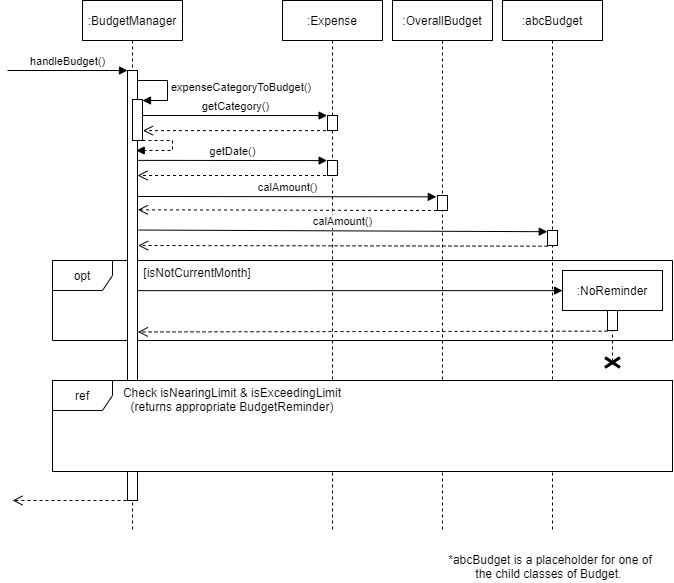

The diagram above was exported from draw.io. Its source (the exported page's mxGraphModel, read from the mxfile embedded in the PNG):
<mxGraphModel dx="1483" dy="826" grid="1" gridSize="10" guides="1" tooltips="1" connect="1" arrows="1" fold="1" page="1" pageScale="1" pageWidth="850" pageHeight="1100" math="0" shadow="0">
  <root>
    <mxCell id="0" />
    <mxCell id="1" parent="0" />
    <mxCell id="Y1LFrYu3ev57o0GeuPXE-1" value=":Expense" style="shape=umlLifeline;perimeter=lifelinePerimeter;whiteSpace=wrap;html=1;container=1;collapsible=0;recursiveResize=0;outlineConnect=0;fillColor=none;" vertex="1" parent="1">
      <mxGeometry x="290" y="40" width="100" height="530" as="geometry" />
    </mxCell>
    <mxCell id="Y1LFrYu3ev57o0GeuPXE-5" value="" style="html=1;points=[];perimeter=orthogonalPerimeter;" vertex="1" parent="Y1LFrYu3ev57o0GeuPXE-1">
      <mxGeometry x="45" y="115" width="10" height="15" as="geometry" />
    </mxCell>
    <mxCell id="Y1LFrYu3ev57o0GeuPXE-11" value="" style="html=1;points=[];perimeter=orthogonalPerimeter;" vertex="1" parent="Y1LFrYu3ev57o0GeuPXE-1">
      <mxGeometry x="45" y="160" width="10" height="15" as="geometry" />
    </mxCell>
    <mxCell id="Y1LFrYu3ev57o0GeuPXE-16" value="" style="html=1;verticalAlign=bottom;endArrow=open;dashed=1;endSize=8;rounded=0;entryX=1.033;entryY=0.324;entryDx=0;entryDy=0;entryPerimeter=0;" edge="1" parent="Y1LFrYu3ev57o0GeuPXE-1" target="HzWXzz9oMq3p3jPBkeqz-3">
      <mxGeometry relative="1" as="geometry">
        <mxPoint x="154.5" y="210" as="sourcePoint" />
        <mxPoint x="-40" y="210" as="targetPoint" />
      </mxGeometry>
    </mxCell>
    <mxCell id="Y1LFrYu3ev57o0GeuPXE-20" value="opt" style="shape=umlFrame;whiteSpace=wrap;html=1;" vertex="1" parent="1">
      <mxGeometry x="60" y="300" width="620" height="80" as="geometry" />
    </mxCell>
    <mxCell id="HzWXzz9oMq3p3jPBkeqz-1" value=":BudgetManager" style="shape=umlLifeline;perimeter=lifelinePerimeter;whiteSpace=wrap;html=1;container=1;collapsible=0;recursiveResize=0;outlineConnect=0;strokeColor=default;" parent="1" vertex="1">
      <mxGeometry x="90" y="40" width="100" height="530" as="geometry" />
    </mxCell>
    <mxCell id="HzWXzz9oMq3p3jPBkeqz-2" value="handleBudget()" style="html=1;verticalAlign=bottom;endArrow=block;rounded=0;" parent="HzWXzz9oMq3p3jPBkeqz-1" edge="1">
      <mxGeometry width="80" relative="1" as="geometry">
        <mxPoint x="-75" y="70" as="sourcePoint" />
        <mxPoint x="45" y="70" as="targetPoint" />
      </mxGeometry>
    </mxCell>
    <mxCell id="HzWXzz9oMq3p3jPBkeqz-3" value="" style="html=1;points=[];perimeter=orthogonalPerimeter;" parent="HzWXzz9oMq3p3jPBkeqz-1" vertex="1">
      <mxGeometry x="45" y="70" width="10" height="430" as="geometry" />
    </mxCell>
    <mxCell id="HzWXzz9oMq3p3jPBkeqz-7" value="" style="html=1;points=[];perimeter=orthogonalPerimeter;" parent="HzWXzz9oMq3p3jPBkeqz-1" vertex="1">
      <mxGeometry x="50" y="99" width="10" height="41" as="geometry" />
    </mxCell>
    <mxCell id="Y1LFrYu3ev57o0GeuPXE-3" value="expenseCategoryToBudget()" style="edgeStyle=orthogonalEdgeStyle;html=1;align=left;spacingLeft=2;endArrow=block;rounded=0;entryX=1;entryY=0;" edge="1" parent="HzWXzz9oMq3p3jPBkeqz-1">
      <mxGeometry relative="1" as="geometry">
        <mxPoint x="55" y="80" as="sourcePoint" />
        <Array as="points">
          <mxPoint x="85" y="80" />
        </Array>
        <mxPoint x="60" y="100" as="targetPoint" />
      </mxGeometry>
    </mxCell>
    <mxCell id="Y1LFrYu3ev57o0GeuPXE-7" value="" style="edgeStyle=orthogonalEdgeStyle;html=1;align=left;spacingLeft=2;endArrow=block;rounded=0;entryX=0.871;entryY=0.186;entryDx=0;entryDy=0;entryPerimeter=0;dashed=1;" edge="1" parent="HzWXzz9oMq3p3jPBkeqz-1" target="HzWXzz9oMq3p3jPBkeqz-3">
      <mxGeometry relative="1" as="geometry">
        <mxPoint x="60" y="140" as="sourcePoint" />
        <Array as="points">
          <mxPoint x="90" y="140" />
          <mxPoint x="90" y="150" />
        </Array>
        <mxPoint x="65" y="160" as="targetPoint" />
      </mxGeometry>
    </mxCell>
    <mxCell id="Y1LFrYu3ev57o0GeuPXE-12" value="" style="html=1;verticalAlign=bottom;endArrow=open;dashed=1;endSize=8;rounded=0;" edge="1" parent="HzWXzz9oMq3p3jPBkeqz-1" source="Y1LFrYu3ev57o0GeuPXE-1">
      <mxGeometry relative="1" as="geometry">
        <mxPoint x="135" y="175" as="sourcePoint" />
        <mxPoint x="55" y="175" as="targetPoint" />
      </mxGeometry>
    </mxCell>
    <mxCell id="HzWXzz9oMq3p3jPBkeqz-9" value=":OverallBudget" style="shape=umlLifeline;perimeter=lifelinePerimeter;whiteSpace=wrap;html=1;container=1;collapsible=0;recursiveResize=0;outlineConnect=0;" parent="1" vertex="1">
      <mxGeometry x="400" y="40" width="100" height="530" as="geometry" />
    </mxCell>
    <mxCell id="Y1LFrYu3ev57o0GeuPXE-14" value="" style="html=1;points=[];perimeter=orthogonalPerimeter;" vertex="1" parent="HzWXzz9oMq3p3jPBkeqz-9">
      <mxGeometry x="45" y="195" width="10" height="15" as="geometry" />
    </mxCell>
    <mxCell id="Y1LFrYu3ev57o0GeuPXE-18" value="" style="html=1;verticalAlign=bottom;endArrow=open;dashed=1;endSize=8;rounded=0;entryX=1.06;entryY=0.407;entryDx=0;entryDy=0;entryPerimeter=0;" edge="1" parent="HzWXzz9oMq3p3jPBkeqz-9" target="HzWXzz9oMq3p3jPBkeqz-3">
      <mxGeometry relative="1" as="geometry">
        <mxPoint x="155" y="245.68" as="sourcePoint" />
        <mxPoint x="-144.17000000000002" y="245" as="targetPoint" />
      </mxGeometry>
    </mxCell>
    <mxCell id="HzWXzz9oMq3p3jPBkeqz-23" value=":NoReminder" style="shape=umlLifeline;perimeter=lifelinePerimeter;whiteSpace=wrap;html=1;container=1;collapsible=0;recursiveResize=0;outlineConnect=0;fillColor=none;" parent="1" vertex="1">
      <mxGeometry x="570" y="310" width="100" height="90" as="geometry" />
    </mxCell>
    <mxCell id="Y1LFrYu3ev57o0GeuPXE-21" value="" style="html=1;points=[];perimeter=orthogonalPerimeter;" vertex="1" parent="HzWXzz9oMq3p3jPBkeqz-23">
      <mxGeometry x="45" y="40" width="10" height="20" as="geometry" />
    </mxCell>
    <mxCell id="HzWXzz9oMq3p3jPBkeqz-35" value=":abcBudget" style="shape=umlLifeline;perimeter=lifelinePerimeter;whiteSpace=wrap;html=1;container=1;collapsible=0;recursiveResize=0;outlineConnect=0;fillColor=none;" parent="1" vertex="1">
      <mxGeometry x="510" y="40" width="100" height="530" as="geometry" />
    </mxCell>
    <mxCell id="Y1LFrYu3ev57o0GeuPXE-13" value="" style="html=1;points=[];perimeter=orthogonalPerimeter;" vertex="1" parent="HzWXzz9oMq3p3jPBkeqz-35">
      <mxGeometry x="45" y="230" width="10" height="15" as="geometry" />
    </mxCell>
    <mxCell id="Y1LFrYu3ev57o0GeuPXE-24" value="" style="html=1;verticalAlign=bottom;endArrow=open;dashed=1;endSize=8;rounded=0;entryX=1.036;entryY=0.608;entryDx=0;entryDy=0;entryPerimeter=0;" edge="1" parent="HzWXzz9oMq3p3jPBkeqz-35" target="HzWXzz9oMq3p3jPBkeqz-3">
      <mxGeometry relative="1" as="geometry">
        <mxPoint x="105" y="330.67" as="sourcePoint" />
        <mxPoint x="-304" y="330" as="targetPoint" />
      </mxGeometry>
    </mxCell>
    <mxCell id="HzWXzz9oMq3p3jPBkeqz-43" value="" style="rounded=0;whiteSpace=wrap;html=1;fillColor=#FFFFFF;" parent="1" vertex="1">
      <mxGeometry x="60" y="420" width="620" height="91" as="geometry" />
    </mxCell>
    <mxCell id="HzWXzz9oMq3p3jPBkeqz-42" value="ref" style="shape=umlFrame;whiteSpace=wrap;html=1;" parent="1" vertex="1">
      <mxGeometry x="60" y="420" width="620" height="91" as="geometry" />
    </mxCell>
    <mxCell id="HzWXzz9oMq3p3jPBkeqz-53" value="" style="html=1;verticalAlign=bottom;endArrow=open;dashed=1;endSize=8;rounded=0;" parent="1" edge="1">
      <mxGeometry relative="1" as="geometry">
        <mxPoint x="134" y="540" as="sourcePoint" />
        <mxPoint x="20" y="540" as="targetPoint" />
      </mxGeometry>
    </mxCell>
    <mxCell id="Y1LFrYu3ev57o0GeuPXE-4" value="getCategory()" style="html=1;verticalAlign=bottom;endArrow=block;rounded=0;entryX=-0.039;entryY=0.005;entryDx=0;entryDy=0;entryPerimeter=0;" edge="1" parent="1" target="Y1LFrYu3ev57o0GeuPXE-5">
      <mxGeometry width="80" relative="1" as="geometry">
        <mxPoint x="150" y="155" as="sourcePoint" />
        <mxPoint x="330" y="155" as="targetPoint" />
      </mxGeometry>
    </mxCell>
    <mxCell id="Y1LFrYu3ev57o0GeuPXE-6" value="" style="html=1;verticalAlign=bottom;endArrow=open;dashed=1;endSize=8;rounded=0;entryX=1.041;entryY=0.759;entryDx=0;entryDy=0;entryPerimeter=0;" edge="1" parent="1" source="Y1LFrYu3ev57o0GeuPXE-1" target="HzWXzz9oMq3p3jPBkeqz-7">
      <mxGeometry relative="1" as="geometry">
        <mxPoint x="320" y="170" as="sourcePoint" />
        <mxPoint x="240" y="170" as="targetPoint" />
        <Array as="points" />
      </mxGeometry>
    </mxCell>
    <mxCell id="Y1LFrYu3ev57o0GeuPXE-10" value="getDate()" style="html=1;verticalAlign=bottom;endArrow=block;rounded=0;entryX=-0.039;entryY=0.005;entryDx=0;entryDy=0;entryPerimeter=0;exitX=1.027;exitY=0.209;exitDx=0;exitDy=0;exitPerimeter=0;" edge="1" parent="1" source="HzWXzz9oMq3p3jPBkeqz-3">
      <mxGeometry width="80" relative="1" as="geometry">
        <mxPoint x="150" y="200" as="sourcePoint" />
        <mxPoint x="334.61" y="200.07500000000005" as="targetPoint" />
      </mxGeometry>
    </mxCell>
    <mxCell id="Y1LFrYu3ev57o0GeuPXE-15" value="calAmount()" style="html=1;verticalAlign=bottom;endArrow=block;rounded=0;entryX=-0.12;entryY=0.09;entryDx=0;entryDy=0;entryPerimeter=0;exitX=1.018;exitY=0.293;exitDx=0;exitDy=0;exitPerimeter=0;" edge="1" parent="1" source="HzWXzz9oMq3p3jPBkeqz-3" target="Y1LFrYu3ev57o0GeuPXE-14">
      <mxGeometry width="80" relative="1" as="geometry">
        <mxPoint x="150" y="236" as="sourcePoint" />
        <mxPoint x="434.67" y="230.2050000000001" as="targetPoint" />
      </mxGeometry>
    </mxCell>
    <mxCell id="Y1LFrYu3ev57o0GeuPXE-17" value="calAmount()" style="html=1;verticalAlign=bottom;endArrow=block;rounded=0;entryX=-0.02;entryY=0.08;entryDx=0;entryDy=0;entryPerimeter=0;exitX=1.1;exitY=0.371;exitDx=0;exitDy=0;exitPerimeter=0;" edge="1" parent="1" source="HzWXzz9oMq3p3jPBkeqz-3" target="Y1LFrYu3ev57o0GeuPXE-13">
      <mxGeometry width="80" relative="1" as="geometry">
        <mxPoint x="210" y="270" as="sourcePoint" />
        <mxPoint x="508.62000000000006" y="270.35999999999996" as="targetPoint" />
      </mxGeometry>
    </mxCell>
    <mxCell id="Y1LFrYu3ev57o0GeuPXE-22" value="[isNotCurrentMonth]" style="text;html=1;strokeColor=none;fillColor=none;align=center;verticalAlign=middle;whiteSpace=wrap;rounded=0;" vertex="1" parent="1">
      <mxGeometry x="140" y="297" width="130" height="30" as="geometry" />
    </mxCell>
    <mxCell id="Y1LFrYu3ev57o0GeuPXE-23" value="" style="html=1;verticalAlign=bottom;endArrow=block;rounded=0;exitX=0.967;exitY=0.512;exitDx=0;exitDy=0;exitPerimeter=0;" edge="1" parent="1" source="HzWXzz9oMq3p3jPBkeqz-3">
      <mxGeometry width="80" relative="1" as="geometry">
        <mxPoint x="380.2700000000001" y="330" as="sourcePoint" />
        <mxPoint x="570" y="330.13" as="targetPoint" />
      </mxGeometry>
    </mxCell>
    <mxCell id="Y1LFrYu3ev57o0GeuPXE-25" value="" style="shape=umlDestroy;whiteSpace=wrap;html=1;strokeWidth=3;" vertex="1" parent="1">
      <mxGeometry x="612.5" y="397" width="15" height="10" as="geometry" />
    </mxCell>
    <mxCell id="Y1LFrYu3ev57o0GeuPXE-26" value="Check isNearingLimit &amp;amp; isExceedingLimit (returns appropriate BudgetReminder)" style="text;html=1;strokeColor=none;fillColor=none;align=center;verticalAlign=middle;whiteSpace=wrap;rounded=0;" vertex="1" parent="1">
      <mxGeometry x="120" y="424" width="240" height="30" as="geometry" />
    </mxCell>
    <mxCell id="Y1LFrYu3ev57o0GeuPXE-27" value="*abcBudget is a placeholder for one of the child classes of Budget.&amp;nbsp;" style="text;html=1;strokeColor=none;fillColor=none;align=center;verticalAlign=middle;whiteSpace=wrap;rounded=0;" vertex="1" parent="1">
      <mxGeometry x="446" y="591" width="224" height="30" as="geometry" />
    </mxCell>
  </root>
</mxGraphModel>